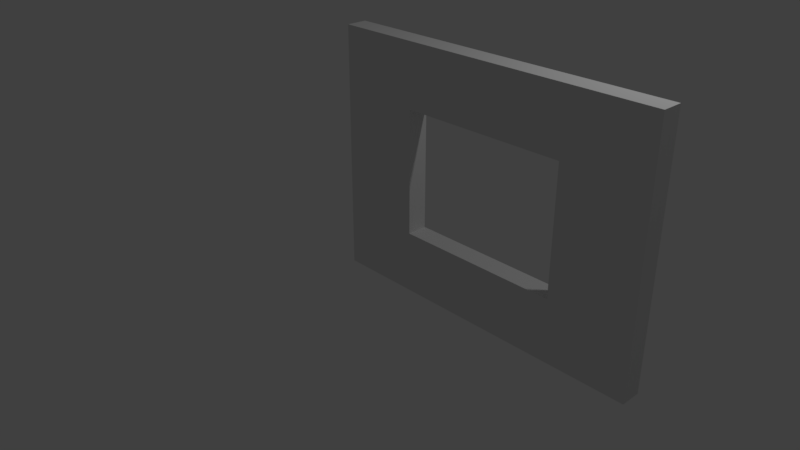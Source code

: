 # Source: 3_x_4_x_0.25_window.blend  (saved by Blender 2.79.0; exported with 4.5.12 LTS)
import bpy
from mathutils import Matrix  # noqa: F401  (used for matrix-valued properties, if any)

bpy.ops.wm.read_factory_settings(use_empty=True)
scene = bpy.context.scene
scene.name = 'Scene'

# ---- collections
col_collection_1 = bpy.data.collections.new('Collection 1'); scene.collection.children.link(col_collection_1)

# ---- world
world_world = bpy.data.worlds.new('World'); scene.world = world_world
world_world.color = (0.05088, 0.05088, 0.05088)
world_world.use_sun_shadow = False
world_world.sun_shadow_jitter_overblur = 0.0
world_world.cycles.sampling_method = 'MANUAL'

# ---- cameras
cam_camera = bpy.data.cameras.new('Camera')
cam_camera.clip_end = 100.0
cam_camera.lens = 35.0
cam_camera.sensor_width = 32.0
cam_camera.sensor_height = 18.0
cam_camera.ortho_scale = 7.314
cam_camera.dof.focus_distance = 0.0
cam_camera.dof.aperture_fstop = 128.0

# ---- lights
light_lamp = bpy.data.lights.new('Lamp', 'POINT')
light_lamp.transmission_factor = 0.0
light_lamp.cutoff_distance = 30.0
light_lamp.energy = 100.0
light_lamp.shadow_buffer_clip_start = 1.001
light_lamp.shadow_soft_size = 0.1
light_lamp.shadow_maximum_resolution = 0.006
light_lamp.use_absolute_resolution = True

# ---- meshes
me_vert = bpy.data.meshes.new('Vert')
me_vert.from_pydata([(0.0, 0.0, 0.0), (4.0, 0.0, 0.0), (4.0, 3.0, 0.0), (0.0, 3.0, 0.0), (2.0, 0.0, 0.0), (4.0, 1.5, 0.0), (2.0, 3.0, 0.0), (0.0, 1.5, 0.0), (3.0, 0.0, 0.0), (4.0, 2.25, 0.0), (1.0, 3.0, 0.0), (0.0, 2.25, 0.0), (1.0, 0.0, 0.0), (4.0, 0.75, 0.0), (3.0, 3.0, 0.0), (0.0, 0.75, 0.0), (1.0, 1.5, 0.0), (3.0, 1.5, 0.0), (2.0, 0.75, 0.0), (2.0, 2.25, 0.0), (3.0, 2.25, 0.0), (3.0, 0.75, 0.0), (1.0, 0.75, 0.0), (1.0, 2.25, 0.0), (3.0, 0.0, 0.25), (4.0, 0.0, 0.25), (4.0, 2.25, 0.25), (4.0, 3.0, 0.25), (1.0, 3.0, 0.25), (0.0, 3.0, 0.25), (0.0, 2.25, 0.25), (1.0, 0.0, 0.25), (2.0, 0.0, 0.25), (4.0, 0.75, 0.25), (4.0, 1.5, 0.25), (3.0, 3.0, 0.25), (2.0, 3.0, 0.25), (0.0, 0.75, 0.25), (0.0, 1.5, 0.25), (1.0, 1.5, 0.25), (2.0, 0.75, 0.25), (0.0, 0.0, 0.25), (3.0, 1.5, 0.25), (2.0, 2.25, 0.25), (3.0, 2.25, 0.25), (3.0, 0.75, 0.25), (1.0, 0.75, 0.25), (1.0, 2.25, 0.25)], [], [(23, 11, 3, 10), (22, 15, 7, 16), (20, 19, 6, 14), (5, 17, 20, 9), (9, 20, 14, 2), (8, 4, 18, 21), (1, 8, 21, 13), (13, 21, 17, 5), (12, 0, 15, 22), (4, 12, 22, 18), (16, 7, 11, 23), (19, 23, 10, 6), (47, 28, 29, 30), (46, 39, 38, 37), (44, 35, 36, 43), (34, 26, 44, 42), (26, 27, 35, 44), (24, 45, 40, 32), (25, 33, 45, 24), (33, 34, 42, 45), (31, 46, 37, 41), (32, 40, 46, 31), (39, 47, 30, 38), (43, 36, 28, 47), (22, 16, 39, 46), (21, 18, 40, 45), (10, 3, 29, 28), (15, 0, 41, 37), (4, 8, 24, 32), (3, 11, 30, 29), (23, 19, 43, 47), (5, 9, 26, 34), (12, 4, 32, 31), (16, 23, 47, 39), (6, 10, 28, 36), (17, 21, 45, 42), (13, 5, 34, 33), (19, 20, 44, 43), (11, 7, 38, 30), (14, 6, 36, 35), (0, 12, 31, 41), (18, 22, 46, 40), (7, 15, 37, 38), (20, 17, 42, 44), (8, 1, 25, 24), (1, 13, 33, 25), (9, 2, 27, 26), (2, 14, 35, 27)])
me_vert.use_remesh_preserve_volume = False
me_vert.use_remesh_preserve_attributes = False
me_vert.use_mirror_vertex_groups = False
me_vert.update()

# ---- objects
ob_vert = bpy.data.objects.new('Vert', me_vert)
ob_lamp = bpy.data.objects.new('Lamp', light_lamp)
ob_camera = bpy.data.objects.new('Camera', cam_camera)

# ---- transforms, parenting, visibility, modifiers, constraints
ob_vert.location = (0.0, 0.0, 0.0)
ob_vert.rotation_euler = (1.571, -0.0, 0.0)
ob_vert.lineart.crease_threshold = 0.0
ob_lamp.location = (4.076, 1.005, 5.904)
ob_lamp.rotation_euler = (0.6503, 0.05522, 1.866)
ob_lamp.lock_rotations_4d = False
ob_lamp.empty_display_type = 'ARROWS'
ob_lamp.color = (0.0, 0.0, 0.0, 0.0)
ob_lamp.lineart.crease_threshold = 0.0
ob_camera.location = (7.481, -6.508, 5.344)
ob_camera.rotation_euler = (1.109, 0.0, 0.8149)
ob_camera.lock_rotations_4d = False
ob_camera.empty_display_type = 'ARROWS'
ob_camera.color = (0.0, 0.0, 0.0, 0.0)
ob_camera.display_type = 'WIRE'
ob_camera.lineart.crease_threshold = 0.0

# ---- collection membership
col_collection_1.objects.link(ob_vert)
col_collection_1.objects.link(ob_lamp)
col_collection_1.objects.link(ob_camera)

# ---- scene / render settings (as saved in the file)
scene.camera = ob_camera
scene.frame_start = 1; scene.frame_end = 250; scene.frame_set(1)
scene.render.engine = 'BLENDER_EEVEE_NEXT'
scene.render.resolution_percentage = 50
scene.render.dither_intensity = 0.0
scene.cycles.use_denoising = False
scene.cycles.samples = 128
scene.cycles.sampling_pattern = 'TABULATED_SOBOL'
scene.cycles.use_adaptive_sampling = False
scene.cycles.use_light_tree = False
scene.cycles.blur_glossy = 0.0
scene.cycles.sample_clamp_indirect = 0.0
scene.view_settings.view_transform = 'Standard'
bpy.context.view_layer.update()
